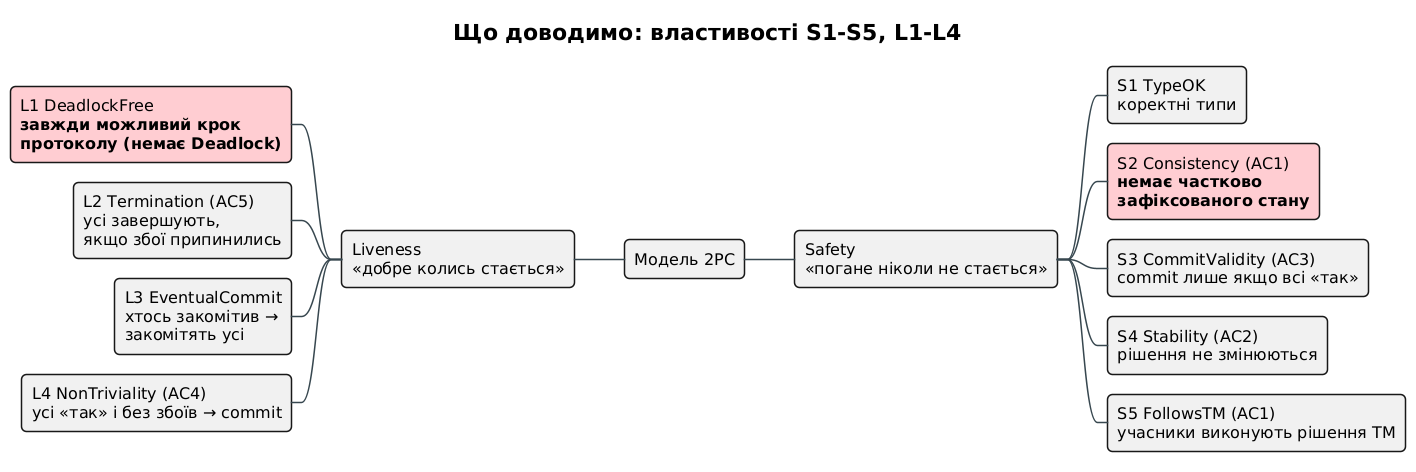

The diagram above was rendered by PlantUML. Its source (embedded in the PNG):
@startmindmap
!include _style.iuml
title Що доводимо: властивості S1-S5, L1-L4
* Модель 2PC
** Safety\n«погане ніколи не стається»
*** S1 TypeOK\nкоректні типи
***[#FFCDD2] S2 Consistency (AC1)\n<b>немає частково</b>\n<b>зафіксованого стану</b>
*** S3 CommitValidity (AC3)\ncommit лише якщо всі «так»
*** S4 Stability (AC2)\nрішення не змінюються
*** S5 FollowsTM (AC1)\nучасники виконують рішення TM
left side
** Liveness\n«добре колись стається»
***[#FFCDD2] L1 DeadlockFree\n<b>завжди можливий крок</b>\n<b>протоколу (немає Deadlock)</b>
*** L2 Termination (AC5)\nусі завершують,\nякщо збої припинились
*** L3 EventualCommit\nхтось закомітив →\nзакомітять усі
*** L4 NonTriviality (AC4)\nусі «так» і без збоїв → commit
@endmindmap